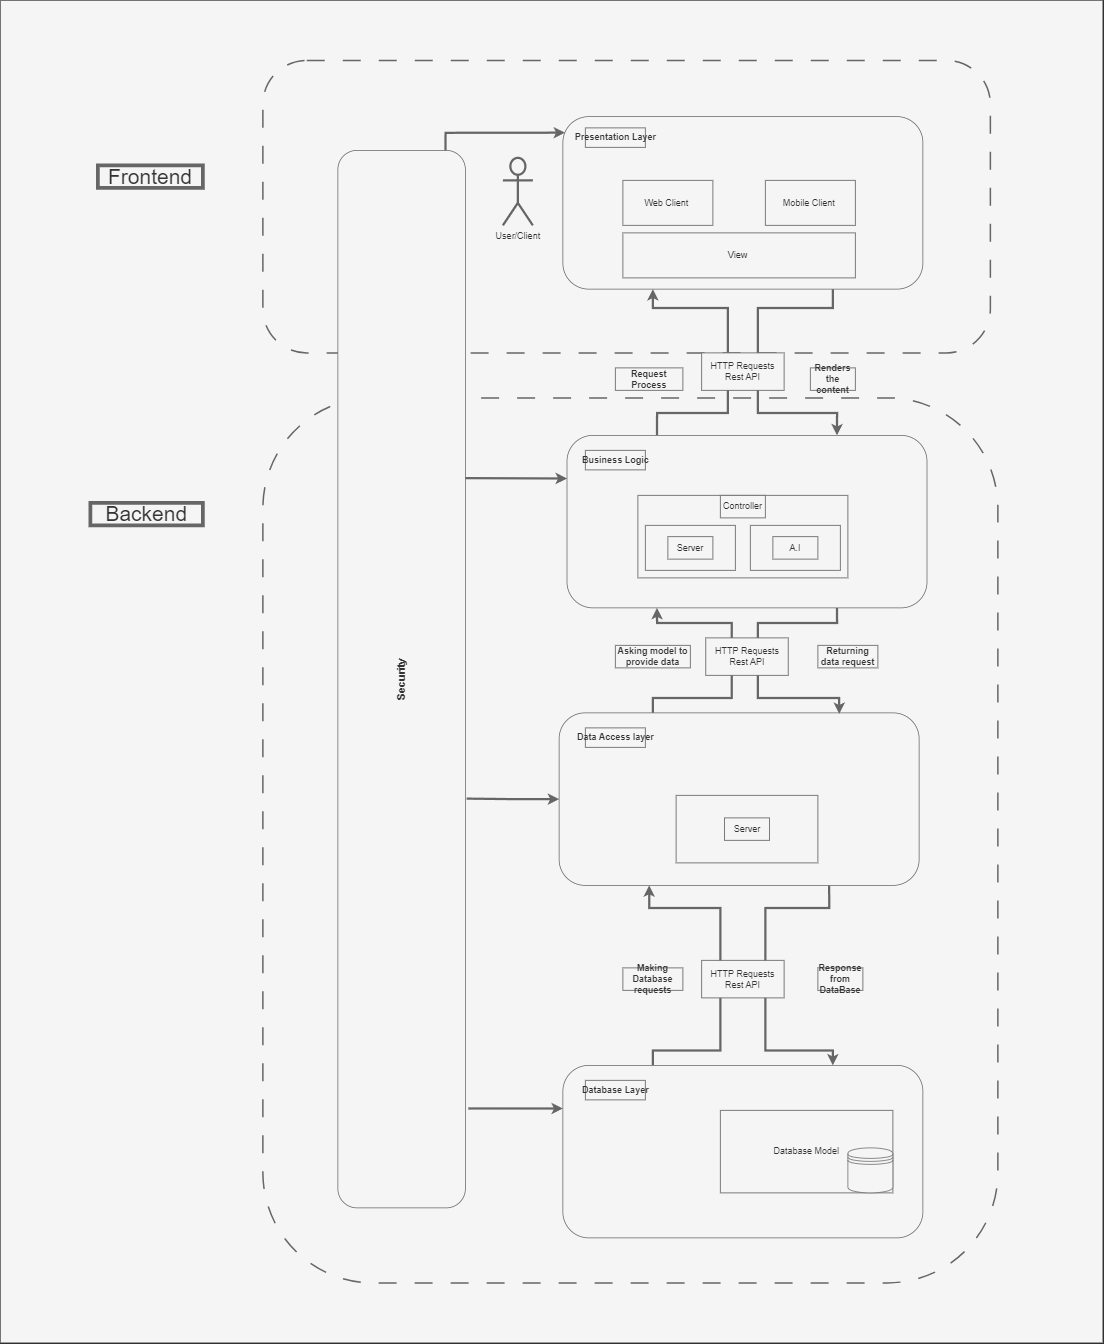

The diagram above was exported from draw.io. Its source (the exported page's mxGraphModel, read from the mxfile embedded in the PNG):
<mxGraphModel dx="5027" dy="3653" grid="1" gridSize="10" guides="1" tooltips="1" connect="1" arrows="1" fold="1" page="1" pageScale="1" pageWidth="827" pageHeight="1169" math="0" shadow="0">
  <root>
    <mxCell id="WIyWlLk6GJQsqaUBKTNV-0" />
    <mxCell id="WIyWlLk6GJQsqaUBKTNV-1" parent="WIyWlLk6GJQsqaUBKTNV-0" />
    <mxCell id="ArTIPhreKuMtewYPjv9K-0" value="" style="rounded=0;whiteSpace=wrap;html=1;strokeColor=#666666;fontColor=#333333;fillColor=#f5f5f5;" vertex="1" parent="WIyWlLk6GJQsqaUBKTNV-1">
      <mxGeometry x="-243" y="-100" width="1470" height="1790" as="geometry" />
    </mxCell>
    <mxCell id="A0YQckUIavgWrYFjrqLN-34" value="" style="rounded=1;whiteSpace=wrap;html=1;dashed=1;dashPattern=12 12;fillColor=#f5f5f5;strokeWidth=2;strokeColor=#666666;fontColor=#333333;" parent="WIyWlLk6GJQsqaUBKTNV-1" vertex="1">
      <mxGeometry x="107" y="-20" width="970" height="390" as="geometry" />
    </mxCell>
    <mxCell id="A0YQckUIavgWrYFjrqLN-36" value="" style="rounded=1;whiteSpace=wrap;html=1;dashed=1;dashPattern=12 12;fillColor=#f5f5f5;strokeWidth=2;strokeColor=#666666;fontColor=#333333;" parent="WIyWlLk6GJQsqaUBKTNV-1" vertex="1">
      <mxGeometry x="107" y="430" width="980" height="1180" as="geometry" />
    </mxCell>
    <mxCell id="A0YQckUIavgWrYFjrqLN-20" style="edgeStyle=orthogonalEdgeStyle;rounded=0;orthogonalLoop=1;jettySize=auto;html=1;exitX=0.75;exitY=1;exitDx=0;exitDy=0;entryX=0.75;entryY=0;entryDx=0;entryDy=0;strokeWidth=3;strokeColor=#666666;fontColor=#000000;fillColor=#f5f5f5;" parent="WIyWlLk6GJQsqaUBKTNV-1" source="0b0YplwJEcB1MkZs4Hdg-4" target="0b0YplwJEcB1MkZs4Hdg-6" edge="1">
      <mxGeometry relative="1" as="geometry">
        <mxPoint x="867" y="470" as="targetPoint" />
        <Array as="points">
          <mxPoint x="767" y="310" />
          <mxPoint x="767" y="450" />
        </Array>
      </mxGeometry>
    </mxCell>
    <mxCell id="0b0YplwJEcB1MkZs4Hdg-4" value="" style="rounded=1;whiteSpace=wrap;html=1;strokeColor=#666666;fontColor=#333333;fillColor=#f5f5f5;" parent="WIyWlLk6GJQsqaUBKTNV-1" vertex="1">
      <mxGeometry x="507" y="55" width="480" height="230" as="geometry" />
    </mxCell>
    <mxCell id="A0YQckUIavgWrYFjrqLN-16" style="edgeStyle=orthogonalEdgeStyle;rounded=0;orthogonalLoop=1;jettySize=auto;html=1;exitX=0.75;exitY=1;exitDx=0;exitDy=0;entryX=0.75;entryY=0;entryDx=0;entryDy=0;strokeWidth=3;strokeColor=#666666;fontColor=#000000;fillColor=#f5f5f5;" parent="WIyWlLk6GJQsqaUBKTNV-1" source="0b0YplwJEcB1MkZs4Hdg-5" target="0b0YplwJEcB1MkZs4Hdg-7" edge="1">
      <mxGeometry relative="1" as="geometry">
        <Array as="points">
          <mxPoint x="777" y="1110" />
          <mxPoint x="777" y="1300" />
        </Array>
      </mxGeometry>
    </mxCell>
    <mxCell id="A0YQckUIavgWrYFjrqLN-17" style="edgeStyle=orthogonalEdgeStyle;rounded=0;orthogonalLoop=1;jettySize=auto;html=1;exitX=0.25;exitY=0;exitDx=0;exitDy=0;strokeWidth=3;entryX=0.25;entryY=1;entryDx=0;entryDy=0;strokeColor=#666666;fontColor=#000000;fillColor=#f5f5f5;" parent="WIyWlLk6GJQsqaUBKTNV-1" target="0b0YplwJEcB1MkZs4Hdg-6" edge="1">
      <mxGeometry relative="1" as="geometry">
        <mxPoint x="626.9999999999999" y="850" as="sourcePoint" />
        <mxPoint x="627" y="730" as="targetPoint" />
        <Array as="points">
          <mxPoint x="627" y="830" />
          <mxPoint x="732" y="830" />
          <mxPoint x="732" y="730" />
          <mxPoint x="632" y="730" />
        </Array>
      </mxGeometry>
    </mxCell>
    <mxCell id="0b0YplwJEcB1MkZs4Hdg-5" value="" style="rounded=1;whiteSpace=wrap;html=1;strokeColor=#666666;fontColor=#333333;fillColor=#f5f5f5;" parent="WIyWlLk6GJQsqaUBKTNV-1" vertex="1">
      <mxGeometry x="502" y="850" width="480" height="230" as="geometry" />
    </mxCell>
    <mxCell id="A0YQckUIavgWrYFjrqLN-18" style="edgeStyle=orthogonalEdgeStyle;rounded=0;orthogonalLoop=1;jettySize=auto;html=1;strokeWidth=3;entryX=0.778;entryY=0.006;entryDx=0;entryDy=0;entryPerimeter=0;exitX=0.75;exitY=1;exitDx=0;exitDy=0;strokeColor=#666666;fontColor=#000000;fillColor=#f5f5f5;" parent="WIyWlLk6GJQsqaUBKTNV-1" source="0b0YplwJEcB1MkZs4Hdg-6" target="0b0YplwJEcB1MkZs4Hdg-5" edge="1">
      <mxGeometry relative="1" as="geometry">
        <mxPoint x="887" y="730" as="sourcePoint" />
        <mxPoint x="887" y="830" as="targetPoint" />
        <Array as="points">
          <mxPoint x="872" y="730" />
          <mxPoint x="767" y="730" />
          <mxPoint x="767" y="830" />
          <mxPoint x="875" y="830" />
        </Array>
      </mxGeometry>
    </mxCell>
    <mxCell id="A0YQckUIavgWrYFjrqLN-19" style="edgeStyle=orthogonalEdgeStyle;rounded=0;orthogonalLoop=1;jettySize=auto;html=1;exitX=0.25;exitY=0;exitDx=0;exitDy=0;entryX=0.25;entryY=1;entryDx=0;entryDy=0;strokeWidth=3;strokeColor=#666666;fontColor=#000000;fillColor=#f5f5f5;" parent="WIyWlLk6GJQsqaUBKTNV-1" source="0b0YplwJEcB1MkZs4Hdg-6" target="0b0YplwJEcB1MkZs4Hdg-4" edge="1">
      <mxGeometry relative="1" as="geometry">
        <Array as="points">
          <mxPoint x="727" y="450" />
          <mxPoint x="727" y="310" />
        </Array>
      </mxGeometry>
    </mxCell>
    <mxCell id="0b0YplwJEcB1MkZs4Hdg-6" value="" style="rounded=1;whiteSpace=wrap;html=1;strokeColor=#666666;fontColor=#333333;fillColor=#f5f5f5;" parent="WIyWlLk6GJQsqaUBKTNV-1" vertex="1">
      <mxGeometry x="512.5" y="480" width="480" height="230" as="geometry" />
    </mxCell>
    <mxCell id="A0YQckUIavgWrYFjrqLN-15" style="edgeStyle=orthogonalEdgeStyle;rounded=0;orthogonalLoop=1;jettySize=auto;html=1;exitX=0.25;exitY=0;exitDx=0;exitDy=0;entryX=0.25;entryY=1;entryDx=0;entryDy=0;strokeWidth=3;strokeColor=#666666;fontColor=#000000;fillColor=#f5f5f5;" parent="WIyWlLk6GJQsqaUBKTNV-1" source="0b0YplwJEcB1MkZs4Hdg-7" target="0b0YplwJEcB1MkZs4Hdg-5" edge="1">
      <mxGeometry relative="1" as="geometry">
        <Array as="points">
          <mxPoint x="717" y="1300" />
          <mxPoint x="717" y="1110" />
        </Array>
      </mxGeometry>
    </mxCell>
    <mxCell id="0b0YplwJEcB1MkZs4Hdg-7" value="" style="rounded=1;whiteSpace=wrap;html=1;strokeColor=#666666;fontColor=#333333;fillColor=#f5f5f5;" parent="WIyWlLk6GJQsqaUBKTNV-1" vertex="1">
      <mxGeometry x="507" y="1320" width="480" height="230" as="geometry" />
    </mxCell>
    <mxCell id="0b0YplwJEcB1MkZs4Hdg-10" value="Data Access layer" style="text;align=center;fontStyle=1;verticalAlign=middle;spacingLeft=3;spacingRight=3;strokeColor=#666666;rotatable=0;points=[[0,0.5],[1,0.5]];portConstraint=eastwest;html=1;fontColor=#333333;fillColor=#f5f5f5;" parent="WIyWlLk6GJQsqaUBKTNV-1" vertex="1">
      <mxGeometry x="537" y="870" width="80" height="26" as="geometry" />
    </mxCell>
    <mxCell id="0b0YplwJEcB1MkZs4Hdg-11" value="Business Logic" style="text;align=center;fontStyle=1;verticalAlign=middle;spacingLeft=3;spacingRight=3;strokeColor=#666666;rotatable=0;points=[[0,0.5],[1,0.5]];portConstraint=eastwest;html=1;fontColor=#333333;fillColor=#f5f5f5;" parent="WIyWlLk6GJQsqaUBKTNV-1" vertex="1">
      <mxGeometry x="537" y="500" width="80" height="26" as="geometry" />
    </mxCell>
    <mxCell id="0b0YplwJEcB1MkZs4Hdg-12" value="Presentation Layer" style="text;align=center;fontStyle=1;verticalAlign=middle;spacingLeft=3;spacingRight=3;strokeColor=#666666;rotatable=0;points=[[0,0.5],[1,0.5]];portConstraint=eastwest;html=1;fontColor=#333333;fillColor=#f5f5f5;" parent="WIyWlLk6GJQsqaUBKTNV-1" vertex="1">
      <mxGeometry x="537" y="70" width="80" height="26" as="geometry" />
    </mxCell>
    <mxCell id="0b0YplwJEcB1MkZs4Hdg-13" value="Database Layer" style="text;align=center;fontStyle=1;verticalAlign=middle;spacingLeft=3;spacingRight=3;strokeColor=#666666;rotatable=0;points=[[0,0.5],[1,0.5]];portConstraint=eastwest;html=1;fontColor=#333333;fillColor=#f5f5f5;" parent="WIyWlLk6GJQsqaUBKTNV-1" vertex="1">
      <mxGeometry x="537" y="1340" width="80" height="26" as="geometry" />
    </mxCell>
    <mxCell id="0b0YplwJEcB1MkZs4Hdg-14" value="HTTP Requests&lt;div&gt;Rest API&lt;/div&gt;" style="html=1;whiteSpace=wrap;strokeColor=#666666;fontColor=#333333;fillColor=#f5f5f5;" parent="WIyWlLk6GJQsqaUBKTNV-1" vertex="1">
      <mxGeometry x="692" y="370" width="110" height="50" as="geometry" />
    </mxCell>
    <mxCell id="0b0YplwJEcB1MkZs4Hdg-15" value="HTTP Requests&lt;div&gt;Rest API&lt;/div&gt;" style="html=1;whiteSpace=wrap;strokeColor=#666666;fontColor=#333333;fillColor=#f5f5f5;" parent="WIyWlLk6GJQsqaUBKTNV-1" vertex="1">
      <mxGeometry x="697.5" y="750" width="110" height="50" as="geometry" />
    </mxCell>
    <mxCell id="0b0YplwJEcB1MkZs4Hdg-16" value="HTTP Requests&lt;div&gt;Rest API&lt;/div&gt;" style="html=1;whiteSpace=wrap;strokeColor=#666666;fontColor=#333333;fillColor=#f5f5f5;" parent="WIyWlLk6GJQsqaUBKTNV-1" vertex="1">
      <mxGeometry x="692" y="1180" width="110" height="50" as="geometry" />
    </mxCell>
    <mxCell id="A0YQckUIavgWrYFjrqLN-0" value="View&amp;nbsp;" style="rounded=0;whiteSpace=wrap;html=1;strokeColor=#666666;fontColor=#333333;fillColor=#f5f5f5;" parent="WIyWlLk6GJQsqaUBKTNV-1" vertex="1">
      <mxGeometry x="587" y="210" width="310" height="60" as="geometry" />
    </mxCell>
    <mxCell id="A0YQckUIavgWrYFjrqLN-1" value="Web Client&amp;nbsp;" style="rounded=0;whiteSpace=wrap;html=1;strokeColor=#666666;fontColor=#333333;fillColor=#f5f5f5;" parent="WIyWlLk6GJQsqaUBKTNV-1" vertex="1">
      <mxGeometry x="587" y="140" width="120" height="60" as="geometry" />
    </mxCell>
    <mxCell id="A0YQckUIavgWrYFjrqLN-2" value="Mobile Client&amp;nbsp;" style="rounded=0;whiteSpace=wrap;html=1;strokeColor=#666666;fontColor=#333333;fillColor=#f5f5f5;" parent="WIyWlLk6GJQsqaUBKTNV-1" vertex="1">
      <mxGeometry x="777" y="140" width="120" height="60" as="geometry" />
    </mxCell>
    <mxCell id="A0YQckUIavgWrYFjrqLN-3" value="" style="rounded=0;whiteSpace=wrap;html=1;strokeColor=#666666;fontColor=#333333;fillColor=#f5f5f5;" parent="WIyWlLk6GJQsqaUBKTNV-1" vertex="1">
      <mxGeometry x="607" y="560" width="280" height="110" as="geometry" />
    </mxCell>
    <mxCell id="A0YQckUIavgWrYFjrqLN-4" value="" style="rounded=0;whiteSpace=wrap;html=1;strokeColor=#666666;fontColor=#333333;fillColor=#f5f5f5;" parent="WIyWlLk6GJQsqaUBKTNV-1" vertex="1">
      <mxGeometry x="617" y="600" width="120" height="60" as="geometry" />
    </mxCell>
    <mxCell id="A0YQckUIavgWrYFjrqLN-5" value="" style="rounded=0;whiteSpace=wrap;html=1;strokeColor=#666666;fontColor=#333333;fillColor=#f5f5f5;" parent="WIyWlLk6GJQsqaUBKTNV-1" vertex="1">
      <mxGeometry x="757" y="600" width="120" height="60" as="geometry" />
    </mxCell>
    <mxCell id="A0YQckUIavgWrYFjrqLN-6" value="Controller" style="text;html=1;align=center;verticalAlign=middle;whiteSpace=wrap;rounded=0;strokeColor=#666666;fontColor=#333333;fillColor=#f5f5f5;" parent="WIyWlLk6GJQsqaUBKTNV-1" vertex="1">
      <mxGeometry x="717" y="560" width="60" height="30" as="geometry" />
    </mxCell>
    <mxCell id="A0YQckUIavgWrYFjrqLN-7" value="Server" style="text;html=1;align=center;verticalAlign=middle;whiteSpace=wrap;rounded=0;strokeColor=#666666;fontColor=#333333;fillColor=#f5f5f5;" parent="WIyWlLk6GJQsqaUBKTNV-1" vertex="1">
      <mxGeometry x="647" y="615" width="60" height="30" as="geometry" />
    </mxCell>
    <mxCell id="A0YQckUIavgWrYFjrqLN-8" value="A.I" style="text;html=1;align=center;verticalAlign=middle;whiteSpace=wrap;rounded=0;strokeColor=#666666;fontColor=#333333;fillColor=#f5f5f5;" parent="WIyWlLk6GJQsqaUBKTNV-1" vertex="1">
      <mxGeometry x="787" y="615" width="60" height="30" as="geometry" />
    </mxCell>
    <mxCell id="A0YQckUIavgWrYFjrqLN-9" value="" style="rounded=0;whiteSpace=wrap;html=1;strokeColor=#666666;fontColor=#333333;fillColor=#f5f5f5;" parent="WIyWlLk6GJQsqaUBKTNV-1" vertex="1">
      <mxGeometry x="658" y="960" width="189" height="90" as="geometry" />
    </mxCell>
    <mxCell id="A0YQckUIavgWrYFjrqLN-11" value="Server" style="text;html=1;align=center;verticalAlign=middle;whiteSpace=wrap;rounded=0;strokeColor=#666666;fontColor=#333333;fillColor=#f5f5f5;" parent="WIyWlLk6GJQsqaUBKTNV-1" vertex="1">
      <mxGeometry x="722.5" y="990" width="60" height="30" as="geometry" />
    </mxCell>
    <mxCell id="A0YQckUIavgWrYFjrqLN-13" value="Database Model" style="rounded=0;whiteSpace=wrap;html=1;strokeColor=#666666;fontColor=#333333;fillColor=#f5f5f5;" parent="WIyWlLk6GJQsqaUBKTNV-1" vertex="1">
      <mxGeometry x="717" y="1380" width="230" height="110" as="geometry" />
    </mxCell>
    <mxCell id="A0YQckUIavgWrYFjrqLN-27" value="&lt;b&gt;&lt;font style=&quot;font-size: 14px;&quot;&gt;Security&lt;/font&gt;&lt;/b&gt;" style="rounded=1;whiteSpace=wrap;html=1;rotation=-90;strokeColor=#666666;fontColor=#333333;fillColor=#f5f5f5;" parent="WIyWlLk6GJQsqaUBKTNV-1" vertex="1">
      <mxGeometry x="-413" y="720" width="1410" height="170" as="geometry" />
    </mxCell>
    <mxCell id="A0YQckUIavgWrYFjrqLN-28" value="User/Client" style="shape=umlActor;verticalLabelPosition=bottom;verticalAlign=top;html=1;outlineConnect=0;strokeWidth=3;strokeColor=#666666;fontColor=#333333;fillColor=#f5f5f5;" parent="WIyWlLk6GJQsqaUBKTNV-1" vertex="1">
      <mxGeometry x="427" y="110" width="40" height="90" as="geometry" />
    </mxCell>
    <mxCell id="A0YQckUIavgWrYFjrqLN-29" style="edgeStyle=orthogonalEdgeStyle;rounded=0;orthogonalLoop=1;jettySize=auto;html=1;exitX=1;exitY=0.844;exitDx=0;exitDy=0;entryX=0.006;entryY=0.093;entryDx=0;entryDy=0;entryPerimeter=0;exitPerimeter=0;strokeWidth=3;strokeColor=#666666;fontColor=#000000;fillColor=#f5f5f5;" parent="WIyWlLk6GJQsqaUBKTNV-1" source="A0YQckUIavgWrYFjrqLN-27" target="0b0YplwJEcB1MkZs4Hdg-4" edge="1">
      <mxGeometry relative="1" as="geometry" />
    </mxCell>
    <mxCell id="A0YQckUIavgWrYFjrqLN-30" style="edgeStyle=orthogonalEdgeStyle;rounded=0;orthogonalLoop=1;jettySize=auto;html=1;exitX=0;exitY=0.25;exitDx=0;exitDy=0;startArrow=classic;startFill=1;endArrow=none;endFill=0;strokeWidth=3;strokeColor=#666666;fontColor=#000000;fillColor=#f5f5f5;" parent="WIyWlLk6GJQsqaUBKTNV-1" source="0b0YplwJEcB1MkZs4Hdg-6" edge="1">
      <mxGeometry relative="1" as="geometry">
        <mxPoint x="377" y="537" as="targetPoint" />
      </mxGeometry>
    </mxCell>
    <mxCell id="A0YQckUIavgWrYFjrqLN-31" style="edgeStyle=orthogonalEdgeStyle;rounded=0;orthogonalLoop=1;jettySize=auto;html=1;exitX=0;exitY=0.5;exitDx=0;exitDy=0;entryX=0.387;entryY=1.01;entryDx=0;entryDy=0;entryPerimeter=0;startArrow=classic;startFill=1;endArrow=none;endFill=0;strokeWidth=3;strokeColor=#666666;fontColor=#000000;fillColor=#f5f5f5;" parent="WIyWlLk6GJQsqaUBKTNV-1" source="0b0YplwJEcB1MkZs4Hdg-5" target="A0YQckUIavgWrYFjrqLN-27" edge="1">
      <mxGeometry relative="1" as="geometry" />
    </mxCell>
    <mxCell id="A0YQckUIavgWrYFjrqLN-32" style="edgeStyle=orthogonalEdgeStyle;rounded=0;orthogonalLoop=1;jettySize=auto;html=1;exitX=0;exitY=0.25;exitDx=0;exitDy=0;entryX=0.094;entryY=1.024;entryDx=0;entryDy=0;entryPerimeter=0;startArrow=classic;startFill=1;endArrow=none;endFill=0;strokeWidth=3;strokeColor=#666666;fontColor=#000000;fillColor=#f5f5f5;" parent="WIyWlLk6GJQsqaUBKTNV-1" source="0b0YplwJEcB1MkZs4Hdg-7" target="A0YQckUIavgWrYFjrqLN-27" edge="1">
      <mxGeometry relative="1" as="geometry" />
    </mxCell>
    <mxCell id="A0YQckUIavgWrYFjrqLN-37" value="&lt;font style=&quot;font-size: 28px;&quot;&gt;Frontend&lt;/font&gt;" style="text;html=1;align=center;verticalAlign=middle;whiteSpace=wrap;rounded=0;strokeWidth=5;strokeColor=#666666;fontColor=#333333;fillColor=#f5f5f5;" parent="WIyWlLk6GJQsqaUBKTNV-1" vertex="1">
      <mxGeometry x="-113" y="120" width="140" height="30" as="geometry" />
    </mxCell>
    <mxCell id="A0YQckUIavgWrYFjrqLN-38" value="&lt;font style=&quot;font-size: 28px;&quot;&gt;Backend&lt;/font&gt;" style="text;html=1;align=center;verticalAlign=middle;whiteSpace=wrap;rounded=0;strokeWidth=5;strokeColor=#666666;fontColor=#333333;fillColor=#f5f5f5;" parent="WIyWlLk6GJQsqaUBKTNV-1" vertex="1">
      <mxGeometry x="-123" y="570" width="150" height="30" as="geometry" />
    </mxCell>
    <mxCell id="A0YQckUIavgWrYFjrqLN-43" value="" style="shape=datastore;whiteSpace=wrap;html=1;strokeColor=#666666;fontColor=#333333;fillColor=#f5f5f5;" parent="WIyWlLk6GJQsqaUBKTNV-1" vertex="1">
      <mxGeometry x="887" y="1430" width="60" height="60" as="geometry" />
    </mxCell>
    <mxCell id="A0YQckUIavgWrYFjrqLN-44" value="&lt;b&gt;Request Process&lt;/b&gt;" style="text;html=1;align=center;verticalAlign=middle;whiteSpace=wrap;rounded=0;strokeColor=#666666;fontColor=#333333;fillColor=#f5f5f5;" parent="WIyWlLk6GJQsqaUBKTNV-1" vertex="1">
      <mxGeometry x="577" y="390" width="90" height="30" as="geometry" />
    </mxCell>
    <mxCell id="A0YQckUIavgWrYFjrqLN-45" value="&lt;b&gt;Renders the content&lt;/b&gt;" style="text;html=1;align=center;verticalAlign=middle;whiteSpace=wrap;rounded=0;strokeColor=#666666;fontColor=#333333;fillColor=#f5f5f5;" parent="WIyWlLk6GJQsqaUBKTNV-1" vertex="1">
      <mxGeometry x="837" y="390" width="60" height="30" as="geometry" />
    </mxCell>
    <mxCell id="A0YQckUIavgWrYFjrqLN-47" value="&lt;b&gt;Asking model to provide data&lt;/b&gt;" style="text;html=1;align=center;verticalAlign=middle;whiteSpace=wrap;rounded=0;strokeColor=#666666;fontColor=#333333;fillColor=#f5f5f5;" parent="WIyWlLk6GJQsqaUBKTNV-1" vertex="1">
      <mxGeometry x="577" y="760" width="100" height="30" as="geometry" />
    </mxCell>
    <mxCell id="A0YQckUIavgWrYFjrqLN-48" value="&lt;b&gt;Returning data request&lt;/b&gt;" style="text;html=1;align=center;verticalAlign=middle;whiteSpace=wrap;rounded=0;strokeColor=#666666;fontColor=#333333;fillColor=#f5f5f5;" parent="WIyWlLk6GJQsqaUBKTNV-1" vertex="1">
      <mxGeometry x="847" y="760" width="80" height="30" as="geometry" />
    </mxCell>
    <mxCell id="A0YQckUIavgWrYFjrqLN-49" value="&lt;b&gt;Making Database requests&lt;/b&gt;" style="text;html=1;align=center;verticalAlign=middle;whiteSpace=wrap;rounded=0;strokeColor=#666666;fontColor=#333333;fillColor=#f5f5f5;" parent="WIyWlLk6GJQsqaUBKTNV-1" vertex="1">
      <mxGeometry x="587" y="1190" width="80" height="30" as="geometry" />
    </mxCell>
    <mxCell id="A0YQckUIavgWrYFjrqLN-50" value="&lt;b&gt;Response from DataBase&lt;/b&gt;" style="text;html=1;align=center;verticalAlign=middle;whiteSpace=wrap;rounded=0;strokeColor=#666666;fontColor=#333333;fillColor=#f5f5f5;" parent="WIyWlLk6GJQsqaUBKTNV-1" vertex="1">
      <mxGeometry x="847" y="1190" width="60" height="30" as="geometry" />
    </mxCell>
  </root>
</mxGraphModel>